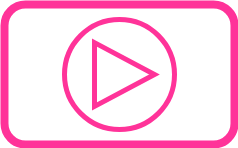

The diagram above was exported from draw.io. Its source (the exported page's mxGraphModel, read from the mxfile embedded in the PNG):
<mxGraphModel dx="1118" dy="798" grid="1" gridSize="10" guides="1" tooltips="1" connect="1" arrows="1" fold="1" page="1" pageScale="1" pageWidth="827" pageHeight="1169" math="0" shadow="0">
  <root>
    <mxCell id="0" />
    <mxCell id="1" parent="0" />
    <mxCell id="2" value="" style="rounded=1;whiteSpace=wrap;html=1;strokeWidth=8;strokeColor=#FF3399;fillColor=#FFFFFF;" vertex="1" parent="1">
      <mxGeometry x="270" y="320" width="230" height="140" as="geometry" />
    </mxCell>
    <mxCell id="3" value="" style="ellipse;whiteSpace=wrap;html=1;aspect=fixed;strokeColor=#FF3399;strokeWidth=5;fillColor=#FFFFFF;" vertex="1" parent="1">
      <mxGeometry x="330" y="335" width="110" height="110" as="geometry" />
    </mxCell>
    <mxCell id="4" value="" style="triangle;whiteSpace=wrap;html=1;strokeColor=#FF3399;strokeWidth=5;fillColor=#FFFFFF;" vertex="1" parent="1">
      <mxGeometry x="360" y="358.13" width="60" height="63.75" as="geometry" />
    </mxCell>
  </root>
</mxGraphModel>